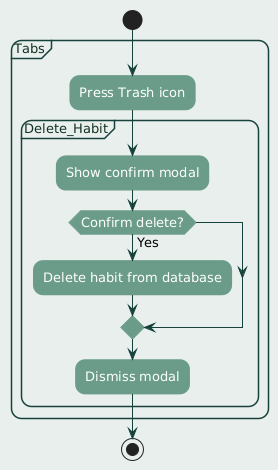

The diagram above was rendered by PlantUML. Its source (embedded in the PNG):
@startuml
' ========== FONT AND LAYOUT ==========
skinparam defaultFontName "Century Gothic"
skinparam defaultFontSize 13
skinparam defaultTextAlignment center

skinparam backgroundColor #e9efec
skinparam shadowing false
skinparam roundcorner 20

' ========== ACTIVITY DIAGRAM COLORS ==========
skinparam activity {
  BackgroundColor #6a9c89
  BorderColor #6a9c89
  FontColor #FFFFFF
}

skinparam arrowColor #16423c

' ========== NOTES ==========
skinparam note {
  BackgroundColor #e8f5f0
  BorderColor #6a9c89
  FontColor #123123
}

' ========== PARTITIONS / SWIMLANES ==========
skinparam PartitionBackgroundColor #e9efec
skinparam PartitionBorderColor #16423c
skinparam PartitionFontColor #123123

' ========== CLASS STYLING (if used) ==========
skinparam class {
  BackgroundColor #e8f5f0
  BorderColor #6a9c89
  FontColor #123123
}

' ========== ACTIVITY DIAGRAM ==========

' ========== STATE DIAGRAM COLORS ==========
skinparam state {
  BackgroundColor #6a9c89
  BorderColor #16423c
  FontColor #FFFFFF
}


start
partition Tabs{
:Press Trash icon;
    partition Delete_Habit {
        :Show confirm modal;
        if (Confirm delete?) then (Yes)
            :Delete habit from database;
        endif
        :Dismiss modal;
    }
}
stop
@enduml